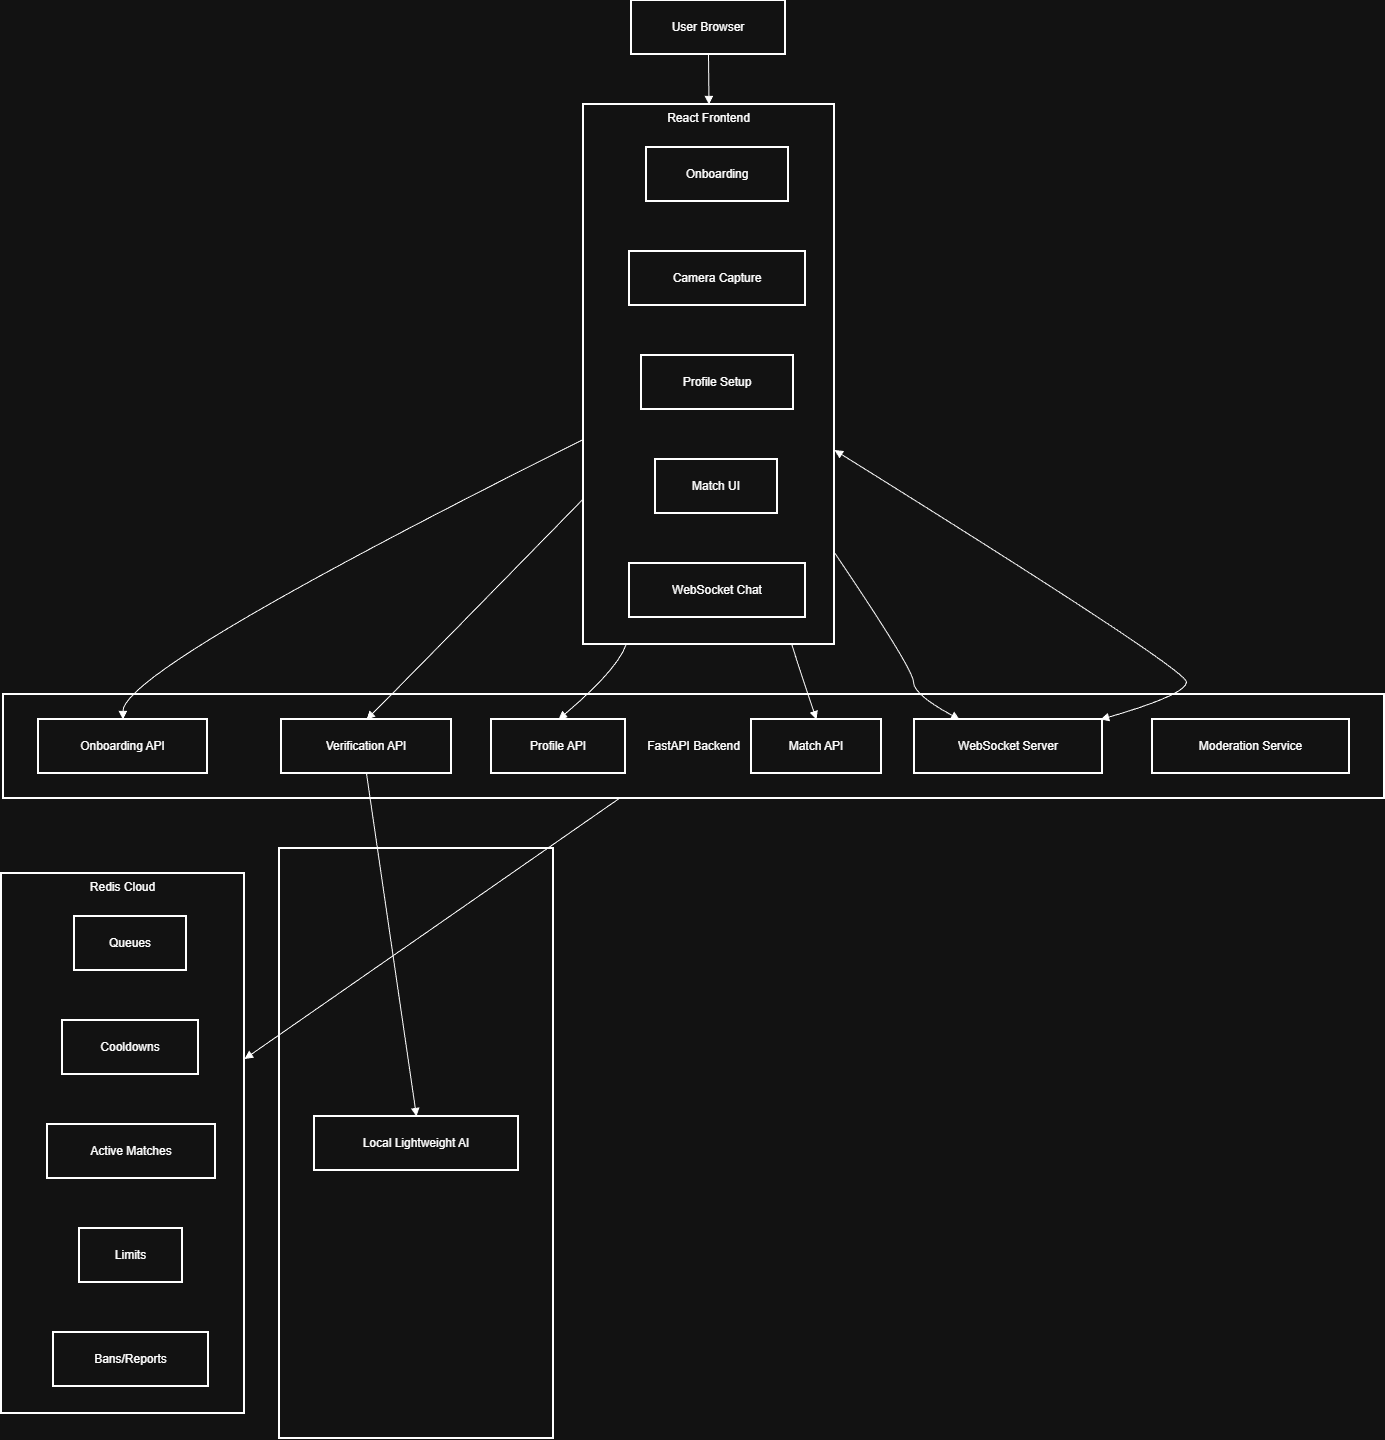

The diagram above was exported from draw.io. Its source (the exported page's mxGraphModel, read from the mxfile embedded in the PNG):
<mxGraphModel dx="1863" dy="926" grid="1" gridSize="10" guides="1" tooltips="1" connect="1" arrows="1" fold="1" page="1" pageScale="1" pageWidth="850" pageHeight="1100" math="0" shadow="0">
  <root>
    <mxCell id="0" />
    <mxCell id="1" parent="0" />
    <mxCell id="Dh9kyXaUU-OS51TCveko-1" parent="1" style="whiteSpace=wrap;strokeWidth=2;verticalAlign=top;" value="Redis Cloud" vertex="1">
      <mxGeometry height="540" width="243" x="10" y="893" as="geometry" />
    </mxCell>
    <mxCell id="Dh9kyXaUU-OS51TCveko-2" parent="Dh9kyXaUU-OS51TCveko-1" style="whiteSpace=wrap;strokeWidth=2;" value="Queues" vertex="1">
      <mxGeometry height="54" width="112" x="73" y="43" as="geometry" />
    </mxCell>
    <mxCell id="Dh9kyXaUU-OS51TCveko-3" parent="Dh9kyXaUU-OS51TCveko-1" style="whiteSpace=wrap;strokeWidth=2;" value="Cooldowns" vertex="1">
      <mxGeometry height="54" width="136" x="61" y="147" as="geometry" />
    </mxCell>
    <mxCell id="Dh9kyXaUU-OS51TCveko-4" parent="Dh9kyXaUU-OS51TCveko-1" style="whiteSpace=wrap;strokeWidth=2;" value="Active Matches" vertex="1">
      <mxGeometry height="54" width="168" x="46" y="251" as="geometry" />
    </mxCell>
    <mxCell id="Dh9kyXaUU-OS51TCveko-5" parent="Dh9kyXaUU-OS51TCveko-1" style="whiteSpace=wrap;strokeWidth=2;" value="Limits" vertex="1">
      <mxGeometry height="54" width="103" x="78" y="355" as="geometry" />
    </mxCell>
    <mxCell id="Dh9kyXaUU-OS51TCveko-6" parent="Dh9kyXaUU-OS51TCveko-1" style="whiteSpace=wrap;strokeWidth=2;" value="Bans/Reports" vertex="1">
      <mxGeometry height="54" width="155" x="52" y="459" as="geometry" />
    </mxCell>
    <mxCell id="Dh9kyXaUU-OS51TCveko-7" parent="1" style="whiteSpace=wrap;strokeWidth=2;" value="Gender Classifier" vertex="1">
      <mxGeometry height="590" width="274" x="288" y="868" as="geometry" />
    </mxCell>
    <mxCell id="Dh9kyXaUU-OS51TCveko-8" parent="1" style="whiteSpace=wrap;strokeWidth=2;" value="FastAPI Backend" vertex="1">
      <mxGeometry height="104" width="1381" x="12" y="714" as="geometry" />
    </mxCell>
    <mxCell id="Dh9kyXaUU-OS51TCveko-9" parent="1" style="whiteSpace=wrap;strokeWidth=2;verticalAlign=top;" value="React Frontend" vertex="1">
      <mxGeometry height="540" width="251" x="592" y="124" as="geometry" />
    </mxCell>
    <mxCell id="Dh9kyXaUU-OS51TCveko-10" parent="Dh9kyXaUU-OS51TCveko-9" style="whiteSpace=wrap;strokeWidth=2;" value="Onboarding" vertex="1">
      <mxGeometry height="54" width="142" x="63" y="43" as="geometry" />
    </mxCell>
    <mxCell id="Dh9kyXaUU-OS51TCveko-11" parent="Dh9kyXaUU-OS51TCveko-9" style="whiteSpace=wrap;strokeWidth=2;" value="Camera Capture" vertex="1">
      <mxGeometry height="54" width="176" x="46" y="147" as="geometry" />
    </mxCell>
    <mxCell id="Dh9kyXaUU-OS51TCveko-12" parent="Dh9kyXaUU-OS51TCveko-9" style="whiteSpace=wrap;strokeWidth=2;" value="Profile Setup" vertex="1">
      <mxGeometry height="54" width="152" x="58" y="251" as="geometry" />
    </mxCell>
    <mxCell id="Dh9kyXaUU-OS51TCveko-13" parent="Dh9kyXaUU-OS51TCveko-9" style="whiteSpace=wrap;strokeWidth=2;" value="Match UI" vertex="1">
      <mxGeometry height="54" width="122" x="72" y="355" as="geometry" />
    </mxCell>
    <mxCell id="Dh9kyXaUU-OS51TCveko-14" parent="Dh9kyXaUU-OS51TCveko-9" style="whiteSpace=wrap;strokeWidth=2;" value="WebSocket Chat" vertex="1">
      <mxGeometry height="54" width="176" x="46" y="459" as="geometry" />
    </mxCell>
    <mxCell id="Dh9kyXaUU-OS51TCveko-15" parent="1" style="whiteSpace=wrap;strokeWidth=2;" value="User Browser" vertex="1">
      <mxGeometry height="54" width="154" x="640" y="20" as="geometry" />
    </mxCell>
    <mxCell id="Dh9kyXaUU-OS51TCveko-16" parent="1" style="whiteSpace=wrap;strokeWidth=2;" value="Onboarding API" vertex="1">
      <mxGeometry height="54" width="169" x="47" y="739" as="geometry" />
    </mxCell>
    <mxCell id="Dh9kyXaUU-OS51TCveko-17" parent="1" style="whiteSpace=wrap;strokeWidth=2;" value="Verification API" vertex="1">
      <mxGeometry height="54" width="170" x="290" y="739" as="geometry" />
    </mxCell>
    <mxCell id="Dh9kyXaUU-OS51TCveko-18" parent="1" style="whiteSpace=wrap;strokeWidth=2;" value="Profile API" vertex="1">
      <mxGeometry height="54" width="134" x="500" y="739" as="geometry" />
    </mxCell>
    <mxCell id="Dh9kyXaUU-OS51TCveko-19" parent="1" style="whiteSpace=wrap;strokeWidth=2;" value="Match API" vertex="1">
      <mxGeometry height="54" width="130" x="760" y="739" as="geometry" />
    </mxCell>
    <mxCell id="Dh9kyXaUU-OS51TCveko-20" parent="1" style="whiteSpace=wrap;strokeWidth=2;" value="WebSocket Server" vertex="1">
      <mxGeometry height="54" width="188" x="923" y="739" as="geometry" />
    </mxCell>
    <mxCell id="Dh9kyXaUU-OS51TCveko-21" parent="1" style="whiteSpace=wrap;strokeWidth=2;" value="Moderation Service" vertex="1">
      <mxGeometry height="54" width="197" x="1161" y="739" as="geometry" />
    </mxCell>
    <mxCell id="Dh9kyXaUU-OS51TCveko-22" parent="1" style="whiteSpace=wrap;strokeWidth=2;" value="Local Lightweight AI" vertex="1">
      <mxGeometry height="54" width="204" x="323" y="1136" as="geometry" />
    </mxCell>
    <mxCell id="Dh9kyXaUU-OS51TCveko-23" edge="1" parent="1" source="Dh9kyXaUU-OS51TCveko-17" style="curved=1;startArrow=none;endArrow=block;exitX=0.5;exitY=1;entryX=0.5;entryY=0;rounded=0;" target="Dh9kyXaUU-OS51TCveko-22" value="">
      <mxGeometry relative="1" as="geometry">
        <Array as="points" />
      </mxGeometry>
    </mxCell>
    <mxCell id="Dh9kyXaUU-OS51TCveko-24" edge="1" parent="1" source="Dh9kyXaUU-OS51TCveko-15" style="curved=1;startArrow=none;endArrow=block;exitX=0.5;exitY=1;entryX=0.5;entryY=0;rounded=0;" target="Dh9kyXaUU-OS51TCveko-9" value="">
      <mxGeometry relative="1" as="geometry">
        <Array as="points" />
      </mxGeometry>
    </mxCell>
    <mxCell id="Dh9kyXaUU-OS51TCveko-25" edge="1" parent="1" source="Dh9kyXaUU-OS51TCveko-9" style="curved=1;startArrow=none;endArrow=block;exitX=0;exitY=0.62;entryX=0.5;entryY=0;rounded=0;" target="Dh9kyXaUU-OS51TCveko-16" value="">
      <mxGeometry relative="1" as="geometry">
        <Array as="points">
          <mxPoint x="131" y="689" />
        </Array>
      </mxGeometry>
    </mxCell>
    <mxCell id="Dh9kyXaUU-OS51TCveko-26" edge="1" parent="1" source="Dh9kyXaUU-OS51TCveko-9" style="curved=1;startArrow=none;endArrow=block;exitX=0;exitY=0.73;entryX=0.5;entryY=0;rounded=0;" target="Dh9kyXaUU-OS51TCveko-17" value="">
      <mxGeometry relative="1" as="geometry">
        <Array as="points">
          <mxPoint x="425" y="689" />
        </Array>
      </mxGeometry>
    </mxCell>
    <mxCell id="Dh9kyXaUU-OS51TCveko-27" edge="1" parent="1" source="Dh9kyXaUU-OS51TCveko-9" style="curved=1;startArrow=none;endArrow=block;exitX=0.17;exitY=1;entryX=0.5;entryY=0;rounded=0;" target="Dh9kyXaUU-OS51TCveko-18" value="">
      <mxGeometry relative="1" as="geometry">
        <Array as="points">
          <mxPoint x="626" y="689" />
        </Array>
      </mxGeometry>
    </mxCell>
    <mxCell id="Dh9kyXaUU-OS51TCveko-28" edge="1" parent="1" source="Dh9kyXaUU-OS51TCveko-9" style="curved=1;startArrow=none;endArrow=block;exitX=0.83;exitY=1;entryX=0.5;entryY=0;rounded=0;" target="Dh9kyXaUU-OS51TCveko-19" value="">
      <mxGeometry relative="1" as="geometry">
        <Array as="points">
          <mxPoint x="808" y="689" />
        </Array>
      </mxGeometry>
    </mxCell>
    <mxCell id="Dh9kyXaUU-OS51TCveko-29" edge="1" parent="1" source="Dh9kyXaUU-OS51TCveko-9" style="curved=1;startArrow=none;endArrow=block;exitX=1;exitY=0.83;entryX=0.24;entryY=0;rounded=0;" target="Dh9kyXaUU-OS51TCveko-20" value="">
      <mxGeometry relative="1" as="geometry">
        <Array as="points">
          <mxPoint x="922" y="689" />
          <mxPoint x="922" y="714" />
        </Array>
      </mxGeometry>
    </mxCell>
    <mxCell id="Dh9kyXaUU-OS51TCveko-30" edge="1" parent="1" source="Dh9kyXaUU-OS51TCveko-20" style="curved=1;startArrow=block;endArrow=block;exitX=0.99;exitY=0;entryX=1;entryY=0.64;rounded=0;" target="Dh9kyXaUU-OS51TCveko-9" value="">
      <mxGeometry relative="1" as="geometry">
        <Array as="points">
          <mxPoint x="1195" y="714" />
          <mxPoint x="1195" y="689" />
        </Array>
      </mxGeometry>
    </mxCell>
    <mxCell id="Dh9kyXaUU-OS51TCveko-31" edge="1" parent="1" source="Dh9kyXaUU-OS51TCveko-8" style="curved=1;startArrow=none;endArrow=block;rounded=0;" target="Dh9kyXaUU-OS51TCveko-1" value="">
      <mxGeometry relative="1" as="geometry">
        <Array as="points" />
      </mxGeometry>
    </mxCell>
  </root>
</mxGraphModel>